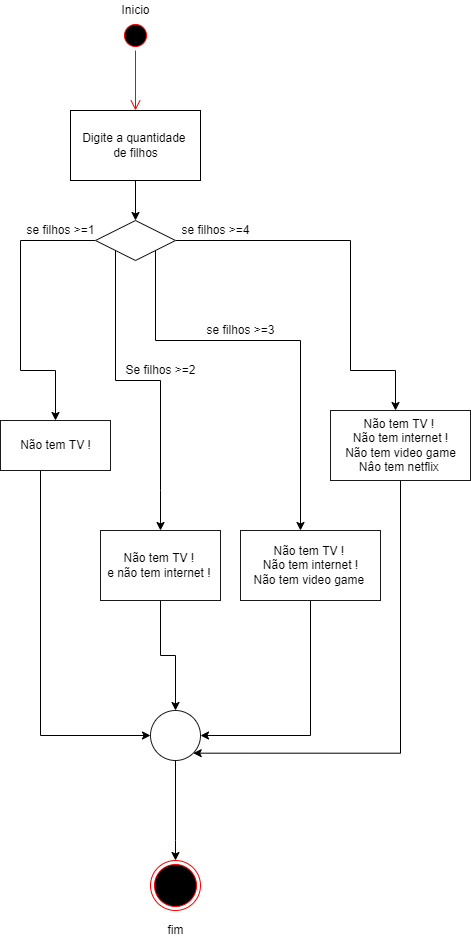

The diagram above was exported from draw.io. Its source (the exported page's mxGraphModel, read from the mxfile embedded in the PNG):
<mxGraphModel dx="901" dy="584" grid="1" gridSize="10" guides="1" tooltips="1" connect="1" arrows="1" fold="1" page="1" pageScale="1" pageWidth="827" pageHeight="1169" math="0" shadow="0">
  <root>
    <mxCell id="0" />
    <mxCell id="1" parent="0" />
    <mxCell id="V7lOoj2WgqFgED_dZy3F-8" style="edgeStyle=orthogonalEdgeStyle;rounded=0;orthogonalLoop=1;jettySize=auto;html=1;entryX=0.5;entryY=0;entryDx=0;entryDy=0;" edge="1" parent="1" source="V7lOoj2WgqFgED_dZy3F-2" target="V7lOoj2WgqFgED_dZy3F-5">
      <mxGeometry relative="1" as="geometry" />
    </mxCell>
    <mxCell id="V7lOoj2WgqFgED_dZy3F-2" value="Digite a quantidade &lt;br&gt;de filhos" style="html=1;" vertex="1" parent="1">
      <mxGeometry x="100" y="130" width="130" height="70" as="geometry" />
    </mxCell>
    <mxCell id="V7lOoj2WgqFgED_dZy3F-14" style="edgeStyle=orthogonalEdgeStyle;rounded=0;orthogonalLoop=1;jettySize=auto;html=1;entryX=0.5;entryY=0;entryDx=0;entryDy=0;" edge="1" parent="1" source="V7lOoj2WgqFgED_dZy3F-5" target="V7lOoj2WgqFgED_dZy3F-9">
      <mxGeometry relative="1" as="geometry">
        <Array as="points">
          <mxPoint x="50" y="260" />
          <mxPoint x="50" y="390" />
        </Array>
      </mxGeometry>
    </mxCell>
    <mxCell id="V7lOoj2WgqFgED_dZy3F-16" style="edgeStyle=orthogonalEdgeStyle;rounded=0;orthogonalLoop=1;jettySize=auto;html=1;exitX=0;exitY=1;exitDx=0;exitDy=0;entryX=0.5;entryY=0;entryDx=0;entryDy=0;" edge="1" parent="1" source="V7lOoj2WgqFgED_dZy3F-5" target="V7lOoj2WgqFgED_dZy3F-17">
      <mxGeometry relative="1" as="geometry">
        <mxPoint x="170" y="510" as="targetPoint" />
        <Array as="points">
          <mxPoint x="145" y="400" />
          <mxPoint x="190" y="400" />
          <mxPoint x="190" y="510" />
        </Array>
      </mxGeometry>
    </mxCell>
    <mxCell id="V7lOoj2WgqFgED_dZy3F-19" style="edgeStyle=orthogonalEdgeStyle;rounded=0;orthogonalLoop=1;jettySize=auto;html=1;exitX=1;exitY=1;exitDx=0;exitDy=0;" edge="1" parent="1" source="V7lOoj2WgqFgED_dZy3F-5" target="V7lOoj2WgqFgED_dZy3F-20">
      <mxGeometry relative="1" as="geometry">
        <mxPoint x="330" y="530" as="targetPoint" />
        <Array as="points">
          <mxPoint x="185" y="360" />
          <mxPoint x="330" y="360" />
        </Array>
      </mxGeometry>
    </mxCell>
    <mxCell id="V7lOoj2WgqFgED_dZy3F-22" style="edgeStyle=orthogonalEdgeStyle;rounded=0;orthogonalLoop=1;jettySize=auto;html=1;" edge="1" parent="1" source="V7lOoj2WgqFgED_dZy3F-5">
      <mxGeometry relative="1" as="geometry">
        <mxPoint x="425" y="430" as="targetPoint" />
        <Array as="points">
          <mxPoint x="380" y="260" />
          <mxPoint x="380" y="390" />
          <mxPoint x="425" y="390" />
        </Array>
      </mxGeometry>
    </mxCell>
    <mxCell id="V7lOoj2WgqFgED_dZy3F-5" value="" style="rhombus;whiteSpace=wrap;html=1;fillColor=#FFFFFF;strokeColor=#1A1A1A;" vertex="1" parent="1">
      <mxGeometry x="125" y="240" width="80" height="40" as="geometry" />
    </mxCell>
    <mxCell id="V7lOoj2WgqFgED_dZy3F-26" style="edgeStyle=orthogonalEdgeStyle;rounded=0;orthogonalLoop=1;jettySize=auto;html=1;entryX=0;entryY=0.5;entryDx=0;entryDy=0;" edge="1" parent="1" source="V7lOoj2WgqFgED_dZy3F-9" target="V7lOoj2WgqFgED_dZy3F-28">
      <mxGeometry relative="1" as="geometry">
        <mxPoint x="80" y="720" as="targetPoint" />
        <Array as="points">
          <mxPoint x="70" y="755" />
        </Array>
      </mxGeometry>
    </mxCell>
    <mxCell id="V7lOoj2WgqFgED_dZy3F-9" value="Não tem TV !" style="html=1;strokeColor=#1A1A1A;fillColor=#FFFFFF;" vertex="1" parent="1">
      <mxGeometry x="30" y="440" width="110" height="50" as="geometry" />
    </mxCell>
    <mxCell id="V7lOoj2WgqFgED_dZy3F-11" value="" style="ellipse;html=1;shape=startState;fillColor=#000000;strokeColor=#ff0000;" vertex="1" parent="1">
      <mxGeometry x="150" y="40" width="30" height="30" as="geometry" />
    </mxCell>
    <mxCell id="V7lOoj2WgqFgED_dZy3F-12" value="" style="edgeStyle=orthogonalEdgeStyle;html=1;verticalAlign=bottom;endArrow=open;endSize=8;strokeColor=#ff0000;rounded=0;" edge="1" source="V7lOoj2WgqFgED_dZy3F-11" parent="1">
      <mxGeometry relative="1" as="geometry">
        <mxPoint x="165" y="130" as="targetPoint" />
      </mxGeometry>
    </mxCell>
    <mxCell id="V7lOoj2WgqFgED_dZy3F-15" value="se filhos &amp;gt;=1" style="text;html=1;align=center;verticalAlign=middle;resizable=0;points=[];autosize=1;strokeColor=none;fillColor=none;" vertex="1" parent="1">
      <mxGeometry x="50" y="240" width="80" height="20" as="geometry" />
    </mxCell>
    <mxCell id="V7lOoj2WgqFgED_dZy3F-31" style="edgeStyle=orthogonalEdgeStyle;rounded=0;orthogonalLoop=1;jettySize=auto;html=1;entryX=0.5;entryY=0;entryDx=0;entryDy=0;" edge="1" parent="1" source="V7lOoj2WgqFgED_dZy3F-17" target="V7lOoj2WgqFgED_dZy3F-28">
      <mxGeometry relative="1" as="geometry" />
    </mxCell>
    <mxCell id="V7lOoj2WgqFgED_dZy3F-17" value="Não tem TV ! &lt;br&gt;e não tem internet !&amp;nbsp;" style="html=1;strokeColor=#1A1A1A;fillColor=#FFFFFF;" vertex="1" parent="1">
      <mxGeometry x="130" y="550" width="120" height="70" as="geometry" />
    </mxCell>
    <mxCell id="V7lOoj2WgqFgED_dZy3F-18" value="Se filhos &amp;gt;=2" style="text;html=1;align=center;verticalAlign=middle;resizable=0;points=[];autosize=1;strokeColor=none;fillColor=none;" vertex="1" parent="1">
      <mxGeometry x="145" y="380" width="90" height="20" as="geometry" />
    </mxCell>
    <mxCell id="V7lOoj2WgqFgED_dZy3F-32" style="edgeStyle=orthogonalEdgeStyle;rounded=0;orthogonalLoop=1;jettySize=auto;html=1;entryX=1;entryY=0.5;entryDx=0;entryDy=0;" edge="1" parent="1" source="V7lOoj2WgqFgED_dZy3F-20" target="V7lOoj2WgqFgED_dZy3F-28">
      <mxGeometry relative="1" as="geometry">
        <Array as="points">
          <mxPoint x="340" y="755" />
        </Array>
      </mxGeometry>
    </mxCell>
    <mxCell id="V7lOoj2WgqFgED_dZy3F-20" value="Não tem TV ! &lt;br&gt;Não tem internet !&lt;br&gt;Não tem video game&amp;nbsp;" style="html=1;strokeColor=#1A1A1A;fillColor=#FFFFFF;" vertex="1" parent="1">
      <mxGeometry x="270" y="550" width="140" height="70" as="geometry" />
    </mxCell>
    <mxCell id="V7lOoj2WgqFgED_dZy3F-21" value="se filhos &amp;gt;=3" style="text;html=1;align=center;verticalAlign=middle;resizable=0;points=[];autosize=1;strokeColor=none;fillColor=none;" vertex="1" parent="1">
      <mxGeometry x="230" y="340" width="80" height="20" as="geometry" />
    </mxCell>
    <mxCell id="V7lOoj2WgqFgED_dZy3F-24" value="se filhos &amp;gt;=4" style="text;html=1;align=center;verticalAlign=middle;resizable=0;points=[];autosize=1;strokeColor=none;fillColor=none;" vertex="1" parent="1">
      <mxGeometry x="205" y="240" width="80" height="20" as="geometry" />
    </mxCell>
    <mxCell id="V7lOoj2WgqFgED_dZy3F-34" style="edgeStyle=orthogonalEdgeStyle;rounded=0;orthogonalLoop=1;jettySize=auto;html=1;entryX=1;entryY=1;entryDx=0;entryDy=0;" edge="1" parent="1" source="V7lOoj2WgqFgED_dZy3F-25" target="V7lOoj2WgqFgED_dZy3F-28">
      <mxGeometry relative="1" as="geometry">
        <Array as="points">
          <mxPoint x="430" y="773" />
        </Array>
      </mxGeometry>
    </mxCell>
    <mxCell id="V7lOoj2WgqFgED_dZy3F-25" value="Não tem TV ! &lt;br&gt;Não tem internet !&lt;br&gt;Não tem video game&lt;br&gt;Nâo tem netflix&amp;nbsp;" style="html=1;strokeColor=#1A1A1A;fillColor=#FFFFFF;" vertex="1" parent="1">
      <mxGeometry x="360" y="430" width="140" height="70" as="geometry" />
    </mxCell>
    <mxCell id="V7lOoj2WgqFgED_dZy3F-35" style="edgeStyle=orthogonalEdgeStyle;rounded=0;orthogonalLoop=1;jettySize=auto;html=1;" edge="1" parent="1" source="V7lOoj2WgqFgED_dZy3F-28">
      <mxGeometry relative="1" as="geometry">
        <mxPoint x="205" y="880" as="targetPoint" />
        <Array as="points">
          <mxPoint x="205" y="860" />
          <mxPoint x="205" y="860" />
        </Array>
      </mxGeometry>
    </mxCell>
    <mxCell id="V7lOoj2WgqFgED_dZy3F-28" value="" style="ellipse;whiteSpace=wrap;html=1;strokeColor=#1A1A1A;fillColor=#FFFFFF;" vertex="1" parent="1">
      <mxGeometry x="180" y="730" width="50" height="50" as="geometry" />
    </mxCell>
    <mxCell id="V7lOoj2WgqFgED_dZy3F-36" value="" style="ellipse;html=1;shape=endState;fillColor=#000000;strokeColor=#ff0000;" vertex="1" parent="1">
      <mxGeometry x="180" y="880" width="50" height="50" as="geometry" />
    </mxCell>
    <mxCell id="V7lOoj2WgqFgED_dZy3F-37" value="fim" style="text;html=1;align=center;verticalAlign=middle;resizable=0;points=[];autosize=1;strokeColor=none;fillColor=none;" vertex="1" parent="1">
      <mxGeometry x="190" y="940" width="30" height="20" as="geometry" />
    </mxCell>
    <mxCell id="V7lOoj2WgqFgED_dZy3F-38" value="Inicio" style="text;html=1;align=center;verticalAlign=middle;resizable=0;points=[];autosize=1;strokeColor=none;fillColor=none;" vertex="1" parent="1">
      <mxGeometry x="145" y="20" width="40" height="20" as="geometry" />
    </mxCell>
  </root>
</mxGraphModel>